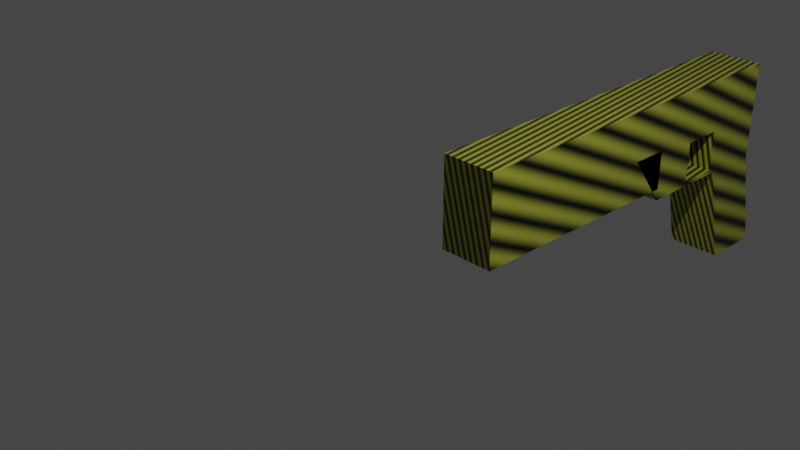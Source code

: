# Source: coloredglock3.blend  (saved by Blender 2.92.15; exported with 4.5.12 LTS)
import bpy
from mathutils import Matrix  # noqa: F401  (used for matrix-valued properties, if any)

bpy.ops.wm.read_factory_settings(use_empty=True)
scene = bpy.context.scene
scene.name = 'Scene'

# ---- collections
col_collection = bpy.data.collections.new('Collection'); scene.collection.children.link(col_collection)

# ---- materials (node trees are filled in below, after node groups)
mat_material = bpy.data.materials.new('Material')
mat_material.alpha_threshold = 0.0
mat_material.use_transparent_shadow = False
mat_material.line_color = (0.0, 0.0, 0.0, 1.0)

# ---- material node trees
mat_material.use_nodes = True; mat_material.node_tree.nodes.clear()
_N = mat_material.node_tree.nodes; _L = mat_material.node_tree.links
n0 = _N.new('ShaderNodeOutputMaterial'); n0.name = 'Material Output'; n0.location = (300, 300)
n1 = _N.new('ShaderNodeBsdfPrincipled'); n1.name = 'Principled BSDF'; n1.location = (10, 300)
n1.distribution = 'GGX'
n1.subsurface_method = 'BURLEY'
n1.inputs[2].default_value = 0.4
n1.inputs[3].default_value = 1.45
n1.inputs[27].default_value = (0.0, 0.0, 0.0, 1.0)
n1.inputs[28].default_value = 1.0
n2 = _N.new('ShaderNodeTexWave'); n2.name = 'Wave Texture'; n2.location = (-569, 268)
n2.bands_direction = 'DIAGONAL'
n3 = _N.new('ShaderNodeValToRGB'); n3.name = 'ColorRamp'; n3.location = (-346, 289)
while len(n3.color_ramp.elements) > 1: n3.color_ramp.elements.remove(n3.color_ramp.elements[-1])
n3.color_ramp.elements[0].position = 0.0; n3.color_ramp.elements[0].color = (0.4805, 0.5007, 0.05469, 1.0)
_e = n3.color_ramp.elements.new(1.0); _e.color = (0.0, 0.0, 0.0, 1.0)
_L.new(n1.outputs[0], n0.inputs[0])
_L.new(n3.outputs[0], n1.inputs[0])
_L.new(n2.outputs[0], n3.inputs[0])
n0.is_active_output = True

# ---- world
world_world = bpy.data.worlds.new('World'); scene.world = world_world
world_world.use_nodes = True; world_world.node_tree.nodes.clear()
_N = world_world.node_tree.nodes; _L = world_world.node_tree.links
n0 = _N.new('ShaderNodeOutputWorld'); n0.name = 'World Output'; n0.location = (300, 300)
n1 = _N.new('ShaderNodeBackground'); n1.name = 'Background'; n1.location = (10, 300)
n1.inputs[0].default_value = (0.05088, 0.05088, 0.05088, 1.0)
_L.new(n1.outputs[0], n0.inputs[0])
n0.is_active_output = True
world_world.color = (0.05088, 0.05088, 0.05088)
world_world.use_sun_shadow = False
world_world.sun_shadow_jitter_overblur = 0.0

# ---- cameras
cam_camera = bpy.data.cameras.new('Camera')
cam_camera.clip_end = 100.0
cam_camera.ortho_scale = 7.314

# ---- lights
light_light = bpy.data.lights.new('Light', 'POINT')
light_light.transmission_factor = 0.0
light_light.energy = 1000.0
light_light.shadow_soft_size = 0.1
light_light.shadow_maximum_resolution = 0.006
light_light.use_absolute_resolution = True

# ---- meshes
me_cube = bpy.data.meshes.new('Cube')
me_cube.from_pydata([(1.0, -0.1945, 0.3206), (1.0, -0.1945, -1.0), (1.0, -1.0, 0.3206), (1.0, -1.0, -1.0), (-1.0, -0.1945, 0.3206), (-1.0, -0.1945, -1.0), (-1.0, -1.0, 0.3206), (-1.0, -1.0, -1.0), (-1.0, -5.409, 0.3206), (1.0, -5.409, 0.3206), (-1.0, 0.1489, -2.384), (-1.0, -0.6566, -2.384), (1.0, 0.1489, -2.384), (1.0, -0.6566, -2.384), (1.0, -0.1945, -0.3263), (-1.0, -1.0, -0.3263), (1.0, -1.0, -0.3263), (-1.0, -0.1945, -0.3263), (-1.0, -5.409, -0.3263), (1.0, -5.409, -0.3263), (-1.0, -1.703, -1.0), (-1.0, -1.703, 0.3206), (1.0, -1.703, -1.0), (1.0, -1.703, 0.3206), (1.0, -1.703, -0.3263), (-1.0, -1.703, -0.3263), (-1.0, -1.115, -0.947), (1.0, -1.115, -0.947), (-1.0, -1.115, -0.3952), (1.0, -1.115, -0.3952), (-1.0, -1.667, -0.947), (1.0, -1.667, -0.947), (1.0, -1.667, -0.3952), (-1.0, -1.667, -0.3952), (-0.2419, -1.115, -0.3952), (0.2419, -1.115, -0.3952), (-0.3577, -1.317, -0.83), (0.1262, -1.317, -0.83), (-1.0, -2.298, -1.0), (1.0, -2.298, -1.0), (1.0, -2.81, -0.3263), (-1.0, -2.81, -0.3263), (-1.0, -2.81, 0.3206), (1.0, -2.81, 0.3206), (-1.0, -5.409, -0.3267), (1.0, -5.409, -0.3267), (-1.0, -2.298, -0.3267), (1.0, -2.298, -0.3267), (-1.0, -5.409, -0.8461), (1.0, -5.409, -0.8461), (-1.0, -2.298, -0.8461), (1.0, -2.298, -0.8461)], [], [(0, 4, 6, 2), (15, 6, 4, 17), (7, 5, 10, 11), (14, 0, 2, 16), (17, 4, 0, 14), (19, 9, 8, 18), (43, 42, 8, 9), (40, 43, 9, 19), (10, 12, 13, 11), (1, 3, 13, 12), (5, 1, 12, 10), (3, 7, 11, 13), (5, 17, 14, 1), (1, 14, 16, 3), (7, 15, 17, 5), (42, 41, 18, 8), (6, 15, 25, 21), (16, 2, 23, 24), (2, 6, 21, 23), (7, 3, 22, 20), (29, 28, 26, 27), (33, 32, 31, 30), (26, 30, 31, 27), (28, 29, 32, 33), (32, 24, 22, 31), (31, 22, 3, 16, 24, 32, 29, 27), (30, 20, 25, 33), (25, 15, 7, 20, 30, 26, 28, 33), (29, 28, 34, 35), (35, 34, 36, 37), (21, 25, 41, 42), (22, 24, 40, 39), (24, 23, 43, 40), (23, 21, 42, 43), (20, 22, 39, 38), (25, 20, 38, 41), (46, 44, 45, 47), (40, 41, 38, 39), (50, 51, 49, 48), (47, 45, 49, 51), (45, 44, 48, 49), (46, 47, 51, 50), (44, 46, 50, 48)])
_uv = me_cube.uv_layers.new(name='UVMap')
_uv.uv.foreach_set('vector', [0.625, 0.5, 0.875, 0.5, 0.875, 0.75, 0.625, 0.75, 0.4592, 0.0, 0.625, 0.0, 0.625, 0.25, 0.4592, 0.25, 0.375, 0.0, 0.375, 0.25, 0.375, 0.25, 0.375, 0.0, 0.4592, 0.5, 0.625, 0.5, 0.625, 0.75, 0.4592, 0.75, 0.4592, 0.25, 0.625, 0.25, 0.625, 0.5, 0.4592, 0.5, 0.4592, 0.75, 0.625, 0.75, 0.625, 1.0, 0.4592, 1.0, 0.625, 0.75, 0.875, 0.75, 0.875, 0.75, 0.625, 0.75, 0.4592, 0.75, 0.625, 0.75, 0.625, 0.75, 0.4592, 0.75, 0.125, 0.5, 0.375, 0.5, 0.375, 0.75, 0.125, 0.75, 0.375, 0.5, 0.375, 0.75, 0.375, 0.75, 0.375, 0.5, 0.375, 0.25, 0.375, 0.5, 0.375, 0.5, 0.375, 0.25, 0.375, 0.75, 0.125, 0.75, 0.125, 0.75, 0.375, 0.75, 0.375, 0.25, 0.4592, 0.25, 0.4592, 0.5, 0.375, 0.5, 0.375, 0.5, 0.4592, 0.5, 0.4592, 0.75, 0.375, 0.75, 0.375, 0.0, 0.4592, 0.0, 0.4592, 0.25, 0.375, 0.25, 0.625, 0.0, 0.4592, 0.0, 0.4592, 0.0, 0.625, 0.0, 0.625, 0.0, 0.4592, 0.0, 0.4592, 0.0, 0.625, 0.0, 0.4592, 0.75, 0.625, 0.75, 0.625, 0.75, 0.4592, 0.75, 0.625, 0.75, 0.875, 0.75, 0.875, 0.75, 0.625, 0.75, 0.125, 0.75, 0.375, 0.75, 0.375, 0.75, 0.125, 0.75, 0.625, 0.4278, 0.625, 0.3222, 0.375, 0.3222, 0.375, 0.4278, 0.625, 0.9278, 0.625, 0.8222, 0.375, 0.8222, 0.375, 0.9278, 0.1972, 0.5, 0.1972, 0.75, 0.3028, 0.75, 0.3028, 0.5, 0.8028, 0.5, 0.6972, 0.5, 0.6972, 0.75, 0.8028, 0.75, 0.4506, 0.75, 0.4592, 0.75, 0.375, 0.75, 0.3816, 0.75, 0.3816, 0.75, 0.375, 0.75, 0.375, 0.75, 0.4592, 0.75, 0.4592, 0.75, 0.4506, 0.75, 0.4506, 0.75, 0.3816, 0.75, 0.3816, 0.0, 0.375, 0.0, 0.4592, 0.0, 0.4506, 0.0, 0.4592, 0.0, 0.4592, 0.0, 0.375, 0.0, 0.375, 0.0, 0.3816, 0.0, 0.3816, 0.0, 0.4506, 0.0, 0.4506, 0.0, 0.625, 0.4278, 0.625, 0.3222, 0.625, 0.3222, 0.625, 0.4278, 0.625, 0.4278, 0.625, 0.3222, 0.625, 0.3222, 0.625, 0.4278, 0.625, 0.0, 0.4592, 0.0, 0.4592, 0.0, 0.625, 0.0, 0.375, 0.75, 0.4592, 0.75, 0.4592, 0.75, 0.375, 0.75, 0.4592, 0.75, 0.625, 0.75, 0.625, 0.75, 0.4592, 0.75, 0.625, 0.75, 0.875, 0.75, 0.875, 0.75, 0.625, 0.75, 0.125, 0.75, 0.375, 0.75, 0.375, 0.75, 0.125, 0.75, 0.4592, 0.0, 0.375, 0.0, 0.375, 0.0, 0.4592, 0.0, 0.125, 0.75, 0.125, 0.75, 0.375, 0.75, 0.375, 0.75, 0.4592, 0.75, 0.4592, 0.0, 0.375, 0.0, 0.375, 0.75, 0.125, 0.75, 0.375, 0.75, 0.375, 0.75, 0.125, 0.75, 0.375, 0.75, 0.375, 0.75, 0.375, 0.75, 0.375, 0.75, 0.375, 0.75, 0.125, 0.75, 0.125, 0.75, 0.375, 0.75, 0.125, 0.75, 0.375, 0.75, 0.375, 0.75, 0.125, 0.75, 0.125, 0.75, 0.125, 0.75, 0.125, 0.75, 0.125, 0.75])
me_cube.materials.append(mat_material)
me_cube.use_remesh_preserve_volume = False
me_cube.use_remesh_preserve_attributes = False
me_cube.use_mirror_vertex_groups = False
me_cube.update()

# ---- objects
ob_cube = bpy.data.objects.new('Cube', me_cube)
ob_light = bpy.data.objects.new('Light', light_light)
ob_camera = bpy.data.objects.new('Camera', cam_camera)

# ---- transforms, parenting, visibility, modifiers, constraints
ob_cube.location = (0.0, 6.411, 0.0)
ob_cube.scale = (0.3567, 1.0, 1.0)
ob_cube.lock_rotations_4d = False
ob_cube.empty_display_type = 'ARROWS'
ob_cube.lineart.crease_threshold = 0.0
ob_light.location = (4.076, 1.005, 5.904)
ob_light.rotation_euler = (0.6503, 0.05522, 1.866)
ob_light.lock_rotations_4d = False
ob_light.empty_display_type = 'ARROWS'
ob_light.color = (0.0, 0.0, 0.0, 0.0)
ob_light.lineart.crease_threshold = 0.0
ob_camera.location = (7.359, -6.926, 4.958)
ob_camera.rotation_euler = (1.109, 0.0, 0.8149)
ob_camera.lock_rotations_4d = False
ob_camera.empty_display_type = 'ARROWS'
ob_camera.color = (0.0, 0.0, 0.0, 0.0)
ob_camera.display_type = 'WIRE'
ob_camera.lineart.crease_threshold = 0.0

# ---- collection membership
col_collection.objects.link(ob_cube)
col_collection.objects.link(ob_light)
col_collection.objects.link(ob_camera)

# ---- scene / render settings (as saved in the file)
scene.camera = ob_camera
scene.frame_start = 1; scene.frame_end = 250; scene.frame_set(1)
scene.render.engine = 'BLENDER_EEVEE_NEXT'
scene.cycles.use_denoising = False
scene.cycles.samples = 128
scene.cycles.sampling_pattern = 'TABULATED_SOBOL'
scene.cycles.use_adaptive_sampling = False
scene.cycles.use_light_tree = False
scene.view_settings.view_transform = 'Filmic'
bpy.context.view_layer.update()
